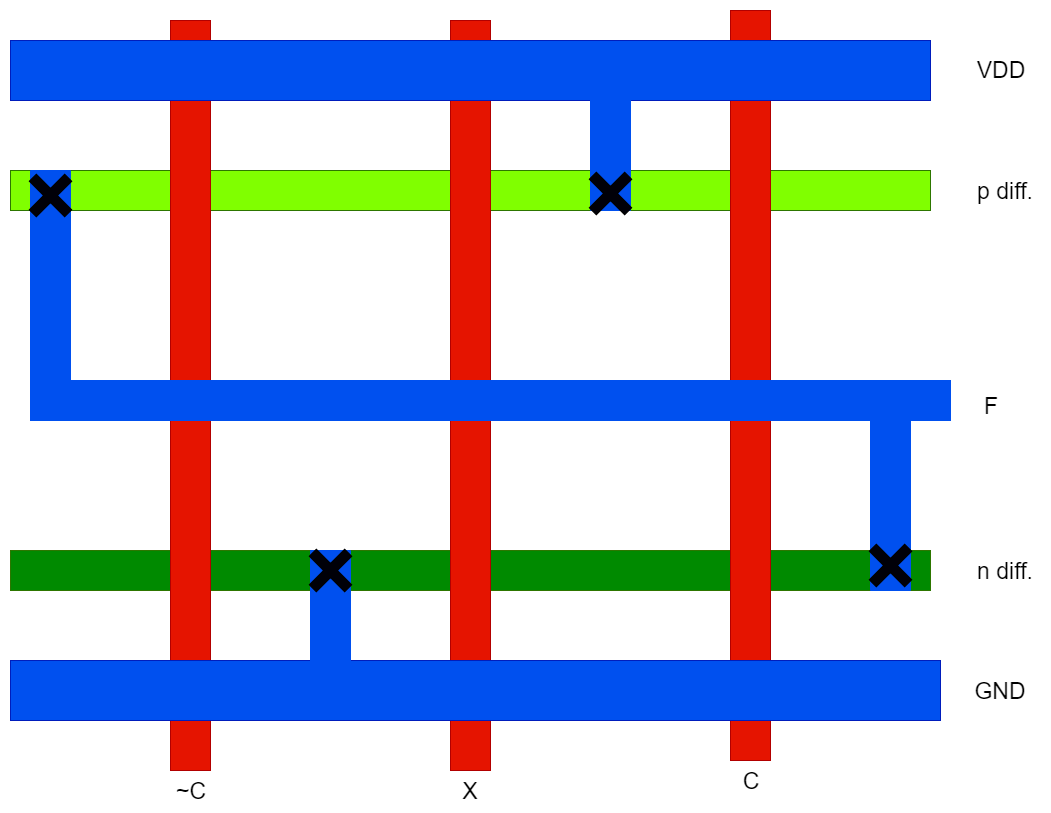

The diagram above was exported from draw.io. Its source (the exported page's mxGraphModel, read from the mxfile embedded in the PNG):
<mxGraphModel dx="1400" dy="807" grid="1" gridSize="10" guides="1" tooltips="1" connect="1" arrows="1" fold="1" page="1" pageScale="1" pageWidth="850" pageHeight="1100" math="0" shadow="0">
  <root>
    <mxCell id="0" />
    <mxCell id="1" parent="0" />
    <mxCell id="asP_RwNpCjZGFjXcKjbP-1" value="" style="rounded=0;whiteSpace=wrap;html=1;fillColor=#80FF00;strokeColor=#2D7600;fontColor=#ffffff;" vertex="1" parent="1">
      <mxGeometry x="440" y="230" width="920" height="40" as="geometry" />
    </mxCell>
    <mxCell id="asP_RwNpCjZGFjXcKjbP-2" value="" style="rounded=0;whiteSpace=wrap;html=1;fillColor=#008A00;strokeColor=#2D7600;fontColor=#ffffff;" vertex="1" parent="1">
      <mxGeometry x="440" y="610" width="920" height="40" as="geometry" />
    </mxCell>
    <mxCell id="asP_RwNpCjZGFjXcKjbP-3" value="" style="rounded=0;whiteSpace=wrap;html=1;fillColor=#e51400;strokeColor=#B20000;fontColor=#ffffff;" vertex="1" parent="1">
      <mxGeometry x="880" y="80" width="40" height="750" as="geometry" />
    </mxCell>
    <mxCell id="asP_RwNpCjZGFjXcKjbP-4" value="" style="rounded=0;whiteSpace=wrap;html=1;fillColor=#e51400;strokeColor=#B20000;fontColor=#ffffff;" vertex="1" parent="1">
      <mxGeometry x="1160" y="70" width="40" height="750" as="geometry" />
    </mxCell>
    <mxCell id="asP_RwNpCjZGFjXcKjbP-20" value="&lt;font style=&quot;font-size: 23px&quot;&gt;VDD&lt;/font&gt;" style="text;html=1;strokeColor=none;fillColor=none;align=center;verticalAlign=middle;whiteSpace=wrap;rounded=0;" vertex="1" parent="1">
      <mxGeometry x="1410" y="120" width="40" height="20" as="geometry" />
    </mxCell>
    <mxCell id="asP_RwNpCjZGFjXcKjbP-21" value="&lt;font style=&quot;font-size: 23px&quot;&gt;F&lt;/font&gt;" style="text;html=1;strokeColor=none;fillColor=none;align=center;verticalAlign=middle;whiteSpace=wrap;rounded=0;" vertex="1" parent="1">
      <mxGeometry x="1400" y="455" width="40" height="20" as="geometry" />
    </mxCell>
    <mxCell id="asP_RwNpCjZGFjXcKjbP-22" value="&lt;font style=&quot;font-size: 23px&quot;&gt;GND&lt;/font&gt;" style="text;html=1;strokeColor=none;fillColor=none;align=center;verticalAlign=middle;whiteSpace=wrap;rounded=0;" vertex="1" parent="1">
      <mxGeometry x="1410" y="740" width="40" height="20" as="geometry" />
    </mxCell>
    <mxCell id="asP_RwNpCjZGFjXcKjbP-23" value="&lt;span style=&quot;font-size: 23px&quot;&gt;X&lt;br&gt;&lt;/span&gt;" style="text;html=1;strokeColor=none;fillColor=none;align=center;verticalAlign=middle;whiteSpace=wrap;rounded=0;" vertex="1" parent="1">
      <mxGeometry x="880" y="840" width="40" height="20" as="geometry" />
    </mxCell>
    <mxCell id="asP_RwNpCjZGFjXcKjbP-24" value="&lt;span style=&quot;font-size: 23px&quot;&gt;C&lt;/span&gt;" style="text;html=1;strokeColor=none;fillColor=none;align=center;verticalAlign=middle;whiteSpace=wrap;rounded=0;" vertex="1" parent="1">
      <mxGeometry x="1160" y="830" width="40" height="20" as="geometry" />
    </mxCell>
    <mxCell id="asP_RwNpCjZGFjXcKjbP-25" value="&lt;span style=&quot;font-size: 23px&quot;&gt;p diff.&lt;/span&gt;" style="text;html=1;strokeColor=none;fillColor=none;align=center;verticalAlign=middle;whiteSpace=wrap;rounded=0;" vertex="1" parent="1">
      <mxGeometry x="1400" y="240" width="70" height="20" as="geometry" />
    </mxCell>
    <mxCell id="asP_RwNpCjZGFjXcKjbP-26" value="&lt;span style=&quot;font-size: 23px&quot;&gt;n diff.&lt;/span&gt;" style="text;html=1;strokeColor=none;fillColor=none;align=center;verticalAlign=middle;whiteSpace=wrap;rounded=0;" vertex="1" parent="1">
      <mxGeometry x="1400" y="620" width="70" height="20" as="geometry" />
    </mxCell>
    <mxCell id="asP_RwNpCjZGFjXcKjbP-27" value="" style="rounded=0;whiteSpace=wrap;html=1;fillColor=#e51400;strokeColor=#B20000;fontColor=#ffffff;" vertex="1" parent="1">
      <mxGeometry x="600" y="80" width="40" height="750" as="geometry" />
    </mxCell>
    <mxCell id="asP_RwNpCjZGFjXcKjbP-6" value="" style="rounded=0;whiteSpace=wrap;html=1;fillColor=#0050ef;strokeColor=#001DBC;fontColor=#ffffff;" vertex="1" parent="1">
      <mxGeometry x="440" y="720" width="930" height="60" as="geometry" />
    </mxCell>
    <mxCell id="asP_RwNpCjZGFjXcKjbP-5" value="" style="rounded=0;whiteSpace=wrap;html=1;fillColor=#0050ef;strokeColor=#001DBC;fontColor=#ffffff;" vertex="1" parent="1">
      <mxGeometry x="440" y="100" width="920" height="60" as="geometry" />
    </mxCell>
    <mxCell id="asP_RwNpCjZGFjXcKjbP-35" value="&lt;span style=&quot;font-size: 23px&quot;&gt;~C&lt;/span&gt;" style="text;html=1;strokeColor=none;fillColor=none;align=center;verticalAlign=middle;whiteSpace=wrap;rounded=0;" vertex="1" parent="1">
      <mxGeometry x="600" y="840" width="40" height="20" as="geometry" />
    </mxCell>
    <mxCell id="asP_RwNpCjZGFjXcKjbP-36" value="" style="rounded=0;whiteSpace=wrap;html=1;fillColor=#0050ef;strokeColor=#0050EF;fontColor=#ffffff;direction=south;" vertex="1" parent="1">
      <mxGeometry x="1020" y="130" width="40" height="140" as="geometry" />
    </mxCell>
    <mxCell id="asP_RwNpCjZGFjXcKjbP-37" value="" style="rounded=0;whiteSpace=wrap;html=1;fillColor=#0050ef;strokeColor=#0050EF;fontColor=#ffffff;direction=south;" vertex="1" parent="1">
      <mxGeometry x="460" y="230" width="40" height="250" as="geometry" />
    </mxCell>
    <mxCell id="asP_RwNpCjZGFjXcKjbP-38" value="" style="rounded=0;whiteSpace=wrap;html=1;fillColor=#0050ef;strokeColor=#0050EF;fontColor=#ffffff;direction=south;" vertex="1" parent="1">
      <mxGeometry x="740" y="610" width="40" height="140" as="geometry" />
    </mxCell>
    <mxCell id="asP_RwNpCjZGFjXcKjbP-39" value="" style="rounded=0;whiteSpace=wrap;html=1;fillColor=#0050ef;strokeColor=#0050EF;fontColor=#ffffff;direction=south;" vertex="1" parent="1">
      <mxGeometry x="1300" y="440" width="40" height="210" as="geometry" />
    </mxCell>
    <mxCell id="asP_RwNpCjZGFjXcKjbP-40" value="" style="rounded=0;whiteSpace=wrap;html=1;fillColor=#0050ef;strokeColor=#0050EF;fontColor=#ffffff;" vertex="1" parent="1">
      <mxGeometry x="460" y="440" width="920" height="40" as="geometry" />
    </mxCell>
    <mxCell id="asP_RwNpCjZGFjXcKjbP-41" value="" style="shape=cross;whiteSpace=wrap;html=1;fillColor=#000008;rotation=45;direction=south;" vertex="1" parent="1">
      <mxGeometry x="1015" y="228" width="50" height="50" as="geometry" />
    </mxCell>
    <mxCell id="asP_RwNpCjZGFjXcKjbP-42" value="" style="shape=cross;whiteSpace=wrap;html=1;fillColor=#000008;rotation=45;direction=south;" vertex="1" parent="1">
      <mxGeometry x="455" y="230" width="50" height="50" as="geometry" />
    </mxCell>
    <mxCell id="asP_RwNpCjZGFjXcKjbP-43" value="" style="shape=cross;whiteSpace=wrap;html=1;fillColor=#000008;rotation=45;direction=south;" vertex="1" parent="1">
      <mxGeometry x="735" y="605" width="50" height="50" as="geometry" />
    </mxCell>
    <mxCell id="asP_RwNpCjZGFjXcKjbP-44" value="" style="shape=cross;whiteSpace=wrap;html=1;fillColor=#000008;rotation=45;direction=south;" vertex="1" parent="1">
      <mxGeometry x="1295" y="600" width="50" height="50" as="geometry" />
    </mxCell>
  </root>
</mxGraphModel>